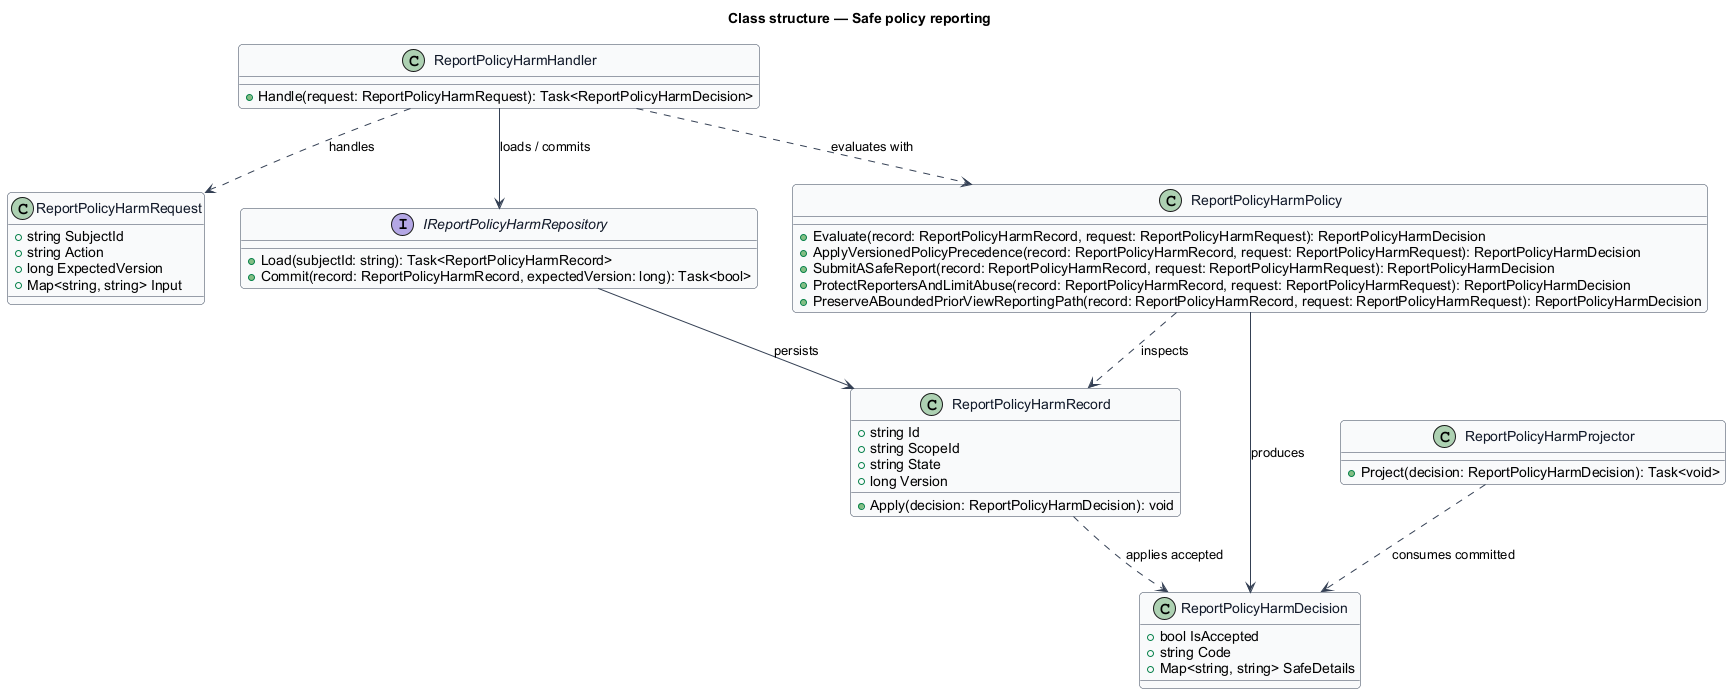

The diagram above was rendered by PlantUML. Its source (embedded in the PNG):
@startuml
skinparam backgroundColor #FFFFFF
skinparam shadowing false
skinparam roundcorner 8
skinparam defaultFontName Arial
skinparam ArrowColor #344054
skinparam class {
  BorderColor #344054
  FontColor #101828
  BackgroundColor #F9FAFB
}
title Class structure — Safe policy reporting

class ReportPolicyHarmRequest {
  +string SubjectId
  +string Action
  +long ExpectedVersion
  +Map<string, string> Input
}

class ReportPolicyHarmDecision {
  +bool IsAccepted
  +string Code
  +Map<string, string> SafeDetails
}

class ReportPolicyHarmRecord {
  +string Id
  +string ScopeId
  +string State
  +long Version
  +Apply(decision: ReportPolicyHarmDecision): void
}

interface IReportPolicyHarmRepository {
  +Load(subjectId: string): Task<ReportPolicyHarmRecord>
  +Commit(record: ReportPolicyHarmRecord, expectedVersion: long): Task<bool>
}

class ReportPolicyHarmPolicy {
  +Evaluate(record: ReportPolicyHarmRecord, request: ReportPolicyHarmRequest): ReportPolicyHarmDecision
  +ApplyVersionedPolicyPrecedence(record: ReportPolicyHarmRecord, request: ReportPolicyHarmRequest): ReportPolicyHarmDecision
  +SubmitASafeReport(record: ReportPolicyHarmRecord, request: ReportPolicyHarmRequest): ReportPolicyHarmDecision
  +ProtectReportersAndLimitAbuse(record: ReportPolicyHarmRecord, request: ReportPolicyHarmRequest): ReportPolicyHarmDecision
  +PreserveABoundedPriorViewReportingPath(record: ReportPolicyHarmRecord, request: ReportPolicyHarmRequest): ReportPolicyHarmDecision
}

class ReportPolicyHarmHandler {
  +Handle(request: ReportPolicyHarmRequest): Task<ReportPolicyHarmDecision>
}

class ReportPolicyHarmProjector {
  +Project(decision: ReportPolicyHarmDecision): Task<void>
}

ReportPolicyHarmHandler ..> ReportPolicyHarmRequest : handles
ReportPolicyHarmHandler ..> ReportPolicyHarmPolicy : evaluates with
ReportPolicyHarmHandler --> IReportPolicyHarmRepository : loads / commits
IReportPolicyHarmRepository --> ReportPolicyHarmRecord : persists
ReportPolicyHarmPolicy ..> ReportPolicyHarmRecord : inspects
ReportPolicyHarmPolicy --> ReportPolicyHarmDecision : produces
ReportPolicyHarmRecord ..> ReportPolicyHarmDecision : applies accepted
ReportPolicyHarmProjector ..> ReportPolicyHarmDecision : consumes committed
@enduml